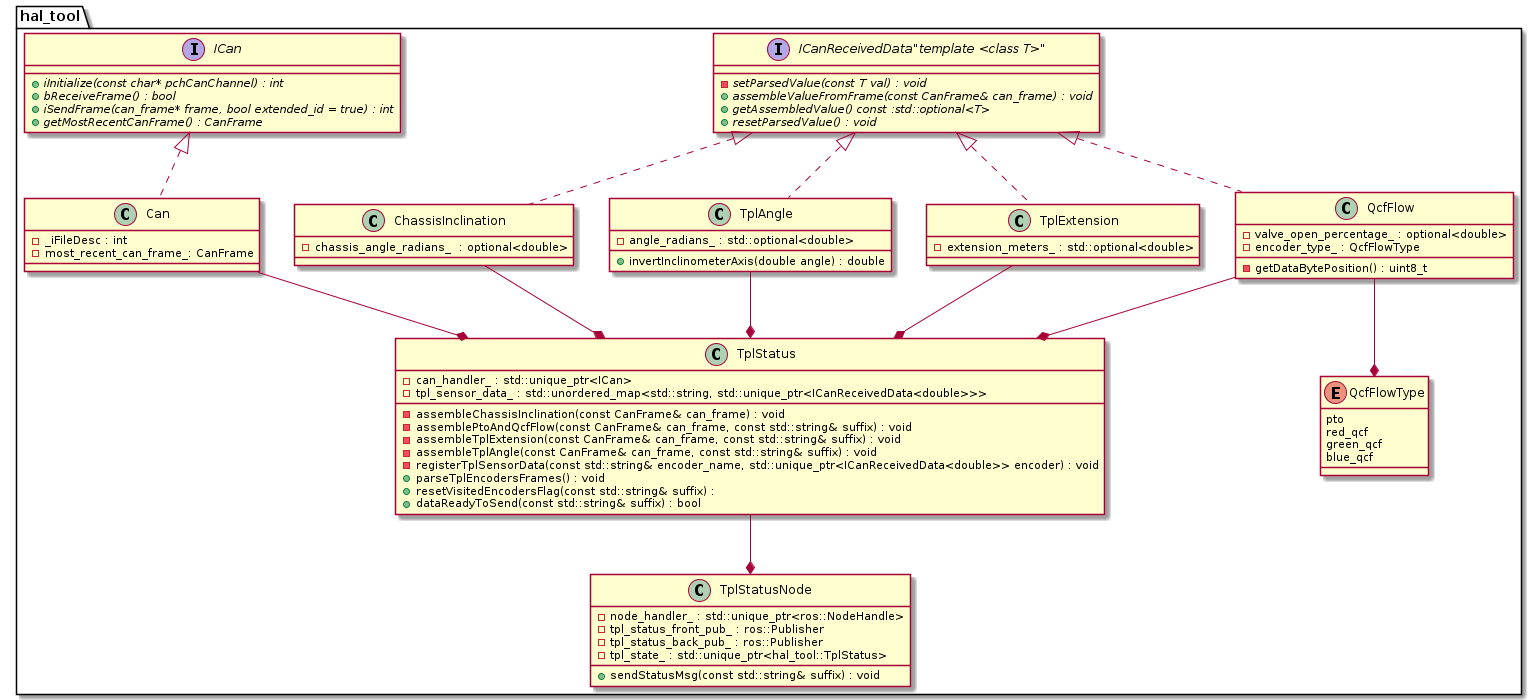

The diagram above was rendered by PlantUML. Its source (embedded in the PNG):
@startuml

namespace hal_tool {
    interface "ICanReceivedData"template <class T>"" as ICanReceivedData_t
    {
        - {abstract} setParsedValue(const T val) : void
        + {abstract} assembleValueFromFrame(const CanFrame& can_frame) : void
        + {abstract} getAssembledValue() const :std::optional<T>
        + {abstract} resetParsedValue() : void
    }

    class QcfFlow
    {
        - valve_open_percentage_ : optional<double>
        - encoder_type_ : QcfFlowType
        - getDataBytePosition() : uint8_t
    }

    enum QcfFlowType
    {
        pto
        red_qcf
        green_qcf
        blue_qcf
    }

    class ChassisInclination
    {
        - chassis_angle_radians_  : optional<double>
    }


    class TplAngle
    {
        - angle_radians_ : std::optional<double>
        + invertInclinometerAxis(double angle) : double
    }

    class TplExtension
    {
        - extension_meters_ : std::optional<double>
    }

    interface ICan
    {
        + {abstract} iInitialize(const char* pchCanChannel) : int
        + {abstract} bReceiveFrame() : bool
        + {abstract} iSendFrame(can_frame* frame, bool extended_id = true) : int
        + {abstract} getMostRecentCanFrame() : CanFrame
    }

    class Can
    {
        - _iFileDesc : int
        - most_recent_can_frame_: CanFrame
    }

    class TplStatus
    {
        - can_handler_ : std::unique_ptr<ICan>
        - tpl_sensor_data_ : std::unordered_map<std::string, std::unique_ptr<ICanReceivedData<double>>>
        - assembleChassisInclination(const CanFrame& can_frame) : void
        - assemblePtoAndQcfFlow(const CanFrame& can_frame, const std::string& suffix) : void
        - assembleTplExtension(const CanFrame& can_frame, const std::string& suffix) : void
        - assembleTplAngle(const CanFrame& can_frame, const std::string& suffix) : void
        - registerTplSensorData(const std::string& encoder_name, std::unique_ptr<ICanReceivedData<double>> encoder) : void
        + parseTplEncodersFrames() : void
        + resetVisitedEncodersFlag(const std::string& suffix) :
        + dataReadyToSend(const std::string& suffix) : bool
    }

    class TplStatusNode
    {
        - node_handler_ : std::unique_ptr<ros::NodeHandle>
        - tpl_status_front_pub_ : ros::Publisher
        - tpl_status_back_pub_ : ros::Publisher
        - tpl_state_ : std::unique_ptr<hal_tool::TplStatus>
        + sendStatusMsg(const std::string& suffix) : void
    }

    class QcfFlow implements ICanReceivedData_t
    QcfFlow --* QcfFlowType
    class ChassisInclination implements ICanReceivedData_t
    class TplAngle implements ICanReceivedData_t
    class TplExtension implements ICanReceivedData_t

    class Can implements ICan
    Can --* TplStatus
    QcfFlow --* TplStatus
    ChassisInclination --* TplStatus
    TplAngle --* TplStatus
    TplExtension --* TplStatus
    TplStatus --* TplStatusNode
}

@enduml